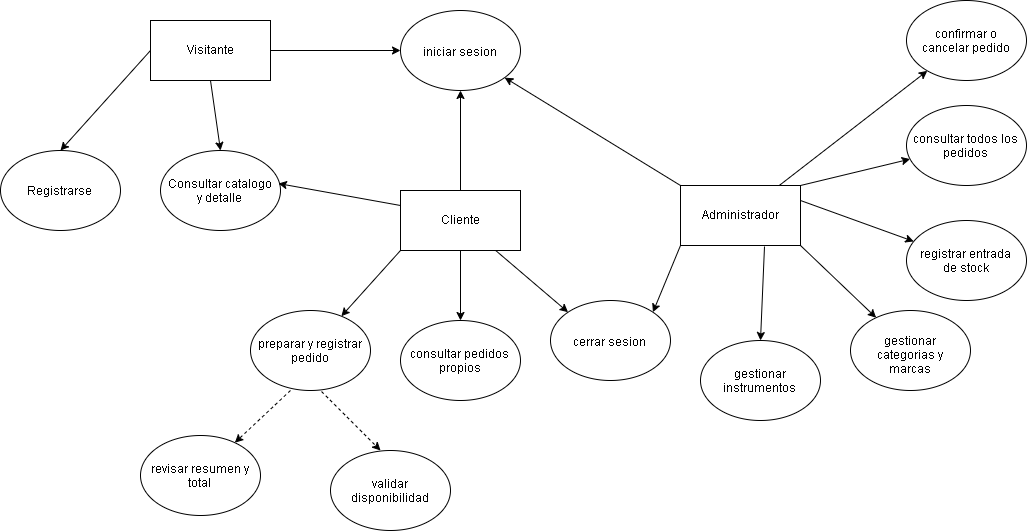

The diagram above was exported from draw.io. Its source (the exported page's mxGraphModel, read from the mxfile embedded in the PNG):
<mxGraphModel dx="2241" dy="785" grid="1" gridSize="10" guides="1" tooltips="1" connect="1" arrows="1" fold="1" page="1" pageScale="1" pageWidth="827" pageHeight="1169" math="0" shadow="0">
  <root>
    <mxCell id="0" />
    <mxCell id="1" parent="0" />
    <mxCell id="zDcu48E2PJ7ImslcDeTh-1" parent="1" style="rounded=0;whiteSpace=wrap;html=1;" value="Visitante" vertex="1">
      <mxGeometry height="60" width="120" x="-210" y="170" as="geometry" />
    </mxCell>
    <mxCell id="zDcu48E2PJ7ImslcDeTh-2" parent="1" style="rounded=0;whiteSpace=wrap;html=1;" value="Cliente" vertex="1">
      <mxGeometry height="60" width="120" x="40" y="340" as="geometry" />
    </mxCell>
    <mxCell id="zDcu48E2PJ7ImslcDeTh-3" parent="1" style="rounded=0;whiteSpace=wrap;html=1;" value="Administrador" vertex="1">
      <mxGeometry height="60" width="120" x="320" y="335" as="geometry" />
    </mxCell>
    <mxCell id="zDcu48E2PJ7ImslcDeTh-4" parent="1" style="ellipse;whiteSpace=wrap;html=1;shapeInside=1;" value="Registrarse" vertex="1">
      <mxGeometry height="80" width="120" x="-360" y="300" as="geometry" />
    </mxCell>
    <mxCell id="zDcu48E2PJ7ImslcDeTh-5" parent="1" style="ellipse;whiteSpace=wrap;html=1;shapeInside=1;" value="Consultar catalogo y detalle" vertex="1">
      <mxGeometry height="80" width="120" x="-200" y="300" as="geometry" />
    </mxCell>
    <mxCell id="zDcu48E2PJ7ImslcDeTh-6" parent="1" style="ellipse;whiteSpace=wrap;html=1;shapeInside=1;" value="iniciar sesion" vertex="1">
      <mxGeometry height="80" width="120" x="40" y="160" as="geometry" />
    </mxCell>
    <mxCell id="zDcu48E2PJ7ImslcDeTh-7" edge="1" parent="1" source="zDcu48E2PJ7ImslcDeTh-1" style="endArrow=classic;html=1;rounded=0;defaultLabelBackgroundColor=page;exitX=0;exitY=0.5;exitDx=0;exitDy=0;entryX=0.5;entryY=0;entryDx=0;entryDy=0;" target="zDcu48E2PJ7ImslcDeTh-4" value="">
      <mxGeometry height="50" relative="1" width="50" as="geometry">
        <mxPoint x="-140" y="410" as="sourcePoint" />
        <mxPoint x="-90" y="360" as="targetPoint" />
      </mxGeometry>
    </mxCell>
    <mxCell id="zDcu48E2PJ7ImslcDeTh-8" edge="1" parent="1" source="zDcu48E2PJ7ImslcDeTh-1" style="endArrow=classic;html=1;rounded=0;defaultLabelBackgroundColor=page;exitX=0.5;exitY=1;exitDx=0;exitDy=0;entryX=0.5;entryY=0;entryDx=0;entryDy=0;" target="zDcu48E2PJ7ImslcDeTh-5" value="">
      <mxGeometry height="50" relative="1" width="50" as="geometry">
        <mxPoint x="-140" y="410" as="sourcePoint" />
        <mxPoint x="-90" y="360" as="targetPoint" />
      </mxGeometry>
    </mxCell>
    <mxCell id="zDcu48E2PJ7ImslcDeTh-9" edge="1" parent="1" source="zDcu48E2PJ7ImslcDeTh-1" style="endArrow=classic;html=1;rounded=0;defaultLabelBackgroundColor=page;exitX=1;exitY=0.5;exitDx=0;exitDy=0;" target="zDcu48E2PJ7ImslcDeTh-6" value="">
      <mxGeometry height="50" relative="1" width="50" as="geometry">
        <mxPoint x="-140" y="410" as="sourcePoint" />
        <mxPoint x="-90" y="360" as="targetPoint" />
      </mxGeometry>
    </mxCell>
    <mxCell id="zDcu48E2PJ7ImslcDeTh-10" parent="1" style="ellipse;whiteSpace=wrap;html=1;shapeInside=1;" value="preparar y registrar pedido" vertex="1">
      <mxGeometry height="80" width="120" x="-110" y="460" as="geometry" />
    </mxCell>
    <mxCell id="zDcu48E2PJ7ImslcDeTh-11" parent="1" style="ellipse;whiteSpace=wrap;html=1;shapeInside=1;" value="consultar pedidos propios" vertex="1">
      <mxGeometry height="80" width="120" x="40" y="470" as="geometry" />
    </mxCell>
    <mxCell id="zDcu48E2PJ7ImslcDeTh-12" parent="1" style="ellipse;whiteSpace=wrap;html=1;shapeInside=1;" value="cerrar sesion" vertex="1">
      <mxGeometry height="80" width="120" x="190" y="450" as="geometry" />
    </mxCell>
    <mxCell id="zDcu48E2PJ7ImslcDeTh-13" parent="1" style="ellipse;whiteSpace=wrap;html=1;shapeInside=1;" value="gestionar instrumentos" vertex="1">
      <mxGeometry height="80" width="120" x="340" y="490" as="geometry" />
    </mxCell>
    <mxCell id="zDcu48E2PJ7ImslcDeTh-14" parent="1" style="ellipse;whiteSpace=wrap;html=1;shapeInside=1;" value="gestionar categorias y marcas" vertex="1">
      <mxGeometry height="80" width="120" x="490" y="460" as="geometry" />
    </mxCell>
    <mxCell id="zDcu48E2PJ7ImslcDeTh-15" parent="1" style="ellipse;whiteSpace=wrap;html=1;shapeInside=1;" value="registrar entrada de stock" vertex="1">
      <mxGeometry height="80" width="120" x="546" y="370" as="geometry" />
    </mxCell>
    <mxCell id="zDcu48E2PJ7ImslcDeTh-16" parent="1" style="ellipse;whiteSpace=wrap;html=1;shapeInside=1;" value="consultar todos los pedidos" vertex="1">
      <mxGeometry height="80" width="120" x="546" y="255" as="geometry" />
    </mxCell>
    <mxCell id="zDcu48E2PJ7ImslcDeTh-17" parent="1" style="ellipse;whiteSpace=wrap;html=1;shapeInside=1;" value="confirmar o cancelar pedido" vertex="1">
      <mxGeometry height="80" width="120" x="546" y="150" as="geometry" />
    </mxCell>
    <mxCell id="zDcu48E2PJ7ImslcDeTh-18" edge="1" parent="1" source="zDcu48E2PJ7ImslcDeTh-2" style="endArrow=classic;html=1;rounded=0;defaultLabelBackgroundColor=page;exitX=0;exitY=1;exitDx=0;exitDy=0;" target="zDcu48E2PJ7ImslcDeTh-10" value="">
      <mxGeometry height="50" relative="1" width="50" as="geometry">
        <mxPoint x="310" y="410" as="sourcePoint" />
        <mxPoint x="360" y="360" as="targetPoint" />
      </mxGeometry>
    </mxCell>
    <mxCell id="zDcu48E2PJ7ImslcDeTh-19" edge="1" parent="1" source="zDcu48E2PJ7ImslcDeTh-2" style="endArrow=classic;html=1;rounded=0;defaultLabelBackgroundColor=page;exitX=0.5;exitY=1;exitDx=0;exitDy=0;entryX=0.5;entryY=0;entryDx=0;entryDy=0;" target="zDcu48E2PJ7ImslcDeTh-11" value="">
      <mxGeometry height="50" relative="1" width="50" as="geometry">
        <mxPoint x="310" y="410" as="sourcePoint" />
        <mxPoint x="360" y="360" as="targetPoint" />
      </mxGeometry>
    </mxCell>
    <mxCell id="zDcu48E2PJ7ImslcDeTh-20" edge="1" parent="1" source="zDcu48E2PJ7ImslcDeTh-2" style="endArrow=classic;html=1;rounded=0;defaultLabelBackgroundColor=page;entryX=0.5;entryY=1;entryDx=0;entryDy=0;" target="zDcu48E2PJ7ImslcDeTh-6" value="">
      <mxGeometry height="50" relative="1" width="50" as="geometry">
        <mxPoint x="270" y="320" as="sourcePoint" />
        <mxPoint x="350" y="410" as="targetPoint" />
      </mxGeometry>
    </mxCell>
    <mxCell id="zDcu48E2PJ7ImslcDeTh-21" edge="1" parent="1" source="zDcu48E2PJ7ImslcDeTh-3" style="endArrow=classic;html=1;rounded=0;defaultLabelBackgroundColor=page;" target="zDcu48E2PJ7ImslcDeTh-17" value="">
      <mxGeometry height="50" relative="1" width="50" as="geometry">
        <mxPoint x="696" y="585" as="sourcePoint" />
        <mxPoint x="746" y="535" as="targetPoint" />
      </mxGeometry>
    </mxCell>
    <mxCell id="zDcu48E2PJ7ImslcDeTh-22" edge="1" parent="1" source="zDcu48E2PJ7ImslcDeTh-3" style="endArrow=classic;html=1;rounded=0;defaultLabelBackgroundColor=page;exitX=1;exitY=0;exitDx=0;exitDy=0;" target="zDcu48E2PJ7ImslcDeTh-16" value="">
      <mxGeometry height="50" relative="1" width="50" as="geometry">
        <mxPoint x="696" y="585" as="sourcePoint" />
        <mxPoint x="746" y="535" as="targetPoint" />
      </mxGeometry>
    </mxCell>
    <mxCell id="zDcu48E2PJ7ImslcDeTh-23" edge="1" parent="1" source="zDcu48E2PJ7ImslcDeTh-3" style="endArrow=classic;html=1;rounded=0;defaultLabelBackgroundColor=page;exitX=1;exitY=0.25;exitDx=0;exitDy=0;" target="zDcu48E2PJ7ImslcDeTh-15" value="">
      <mxGeometry height="50" relative="1" width="50" as="geometry">
        <mxPoint x="696" y="585" as="sourcePoint" />
        <mxPoint x="746" y="535" as="targetPoint" />
      </mxGeometry>
    </mxCell>
    <mxCell id="zDcu48E2PJ7ImslcDeTh-24" edge="1" parent="1" source="zDcu48E2PJ7ImslcDeTh-3" style="endArrow=classic;html=1;rounded=0;defaultLabelBackgroundColor=page;exitX=1;exitY=1;exitDx=0;exitDy=0;" target="zDcu48E2PJ7ImslcDeTh-14" value="">
      <mxGeometry height="50" relative="1" width="50" as="geometry">
        <mxPoint x="696" y="585" as="sourcePoint" />
        <mxPoint x="746" y="535" as="targetPoint" />
      </mxGeometry>
    </mxCell>
    <mxCell id="zDcu48E2PJ7ImslcDeTh-25" edge="1" parent="1" source="zDcu48E2PJ7ImslcDeTh-3" style="endArrow=classic;html=1;rounded=0;defaultLabelBackgroundColor=page;entryX=0.5;entryY=0;entryDx=0;entryDy=0;exitX=0.7;exitY=1.017;exitDx=0;exitDy=0;exitPerimeter=0;" target="zDcu48E2PJ7ImslcDeTh-13" value="">
      <mxGeometry height="50" relative="1" width="50" as="geometry">
        <mxPoint x="696" y="585" as="sourcePoint" />
        <mxPoint x="746" y="535" as="targetPoint" />
      </mxGeometry>
    </mxCell>
    <mxCell id="zDcu48E2PJ7ImslcDeTh-26" edge="1" parent="1" source="zDcu48E2PJ7ImslcDeTh-3" style="endArrow=classic;html=1;rounded=0;defaultLabelBackgroundColor=page;entryX=1;entryY=0;entryDx=0;entryDy=0;exitX=0;exitY=1;exitDx=0;exitDy=0;" target="zDcu48E2PJ7ImslcDeTh-12" value="">
      <mxGeometry height="50" relative="1" width="50" as="geometry">
        <mxPoint x="790" y="410" as="sourcePoint" />
        <mxPoint x="840" y="360" as="targetPoint" />
      </mxGeometry>
    </mxCell>
    <mxCell id="zDcu48E2PJ7ImslcDeTh-29" edge="1" parent="1" source="zDcu48E2PJ7ImslcDeTh-2" style="endArrow=classic;html=1;rounded=0;defaultLabelBackgroundColor=page;exitX=0;exitY=0.25;exitDx=0;exitDy=0;entryX=0.983;entryY=0.413;entryDx=0;entryDy=0;entryPerimeter=0;" target="zDcu48E2PJ7ImslcDeTh-5" value="">
      <mxGeometry height="50" relative="1" width="50" as="geometry">
        <mxPoint x="-30" y="380" as="sourcePoint" />
        <mxPoint x="20" y="330" as="targetPoint" />
      </mxGeometry>
    </mxCell>
    <mxCell id="zDcu48E2PJ7ImslcDeTh-30" parent="1" style="ellipse;whiteSpace=wrap;html=1;shapeInside=1;" value="revisar resumen y total" vertex="1">
      <mxGeometry height="80" width="120" x="-220" y="585" as="geometry" />
    </mxCell>
    <mxCell id="zDcu48E2PJ7ImslcDeTh-31" parent="1" style="ellipse;whiteSpace=wrap;html=1;shapeInside=1;" value="validar disponibilidad" vertex="1">
      <mxGeometry height="80" width="120" x="-30" y="600" as="geometry" />
    </mxCell>
    <mxCell id="zDcu48E2PJ7ImslcDeTh-32" edge="1" parent="1" source="zDcu48E2PJ7ImslcDeTh-2" style="endArrow=classic;html=1;rounded=0;defaultLabelBackgroundColor=page;entryX=0;entryY=0;entryDx=0;entryDy=0;" target="zDcu48E2PJ7ImslcDeTh-12" value="">
      <mxGeometry height="50" relative="1" width="50" as="geometry">
        <mxPoint x="380" y="400" as="sourcePoint" />
        <mxPoint x="430" y="350" as="targetPoint" />
      </mxGeometry>
    </mxCell>
    <mxCell id="zDcu48E2PJ7ImslcDeTh-33" edge="1" parent="1" source="zDcu48E2PJ7ImslcDeTh-3" style="endArrow=classic;html=1;rounded=0;defaultLabelBackgroundColor=page;exitX=0;exitY=0;exitDx=0;exitDy=0;" target="zDcu48E2PJ7ImslcDeTh-6" value="">
      <mxGeometry height="50" relative="1" width="50" as="geometry">
        <mxPoint x="380" y="400" as="sourcePoint" />
        <mxPoint x="430" y="350" as="targetPoint" />
      </mxGeometry>
    </mxCell>
    <mxCell id="zDcu48E2PJ7ImslcDeTh-34" edge="1" parent="1" source="zDcu48E2PJ7ImslcDeTh-10" style="endArrow=classic;html=1;rounded=0;defaultLabelBackgroundColor=page;dashed=1;exitX=0.592;exitY=1.013;exitDx=0;exitDy=0;exitPerimeter=0;entryX=0.417;entryY=0;entryDx=0;entryDy=0;entryPerimeter=0;" target="zDcu48E2PJ7ImslcDeTh-31" value="">
      <mxGeometry height="50" relative="1" width="50" as="geometry">
        <mxPoint x="380" y="400" as="sourcePoint" />
        <mxPoint x="430" y="350" as="targetPoint" />
      </mxGeometry>
    </mxCell>
    <mxCell id="zDcu48E2PJ7ImslcDeTh-35" edge="1" parent="1" source="zDcu48E2PJ7ImslcDeTh-10" style="endArrow=classic;html=1;rounded=0;defaultLabelBackgroundColor=page;dashed=1;exitX=0.333;exitY=1;exitDx=0;exitDy=0;exitPerimeter=0;" target="zDcu48E2PJ7ImslcDeTh-30" value="">
      <mxGeometry height="50" relative="1" width="50" as="geometry">
        <mxPoint x="50" y="560" as="sourcePoint" />
        <mxPoint x="229" y="619" as="targetPoint" />
      </mxGeometry>
    </mxCell>
  </root>
</mxGraphModel>